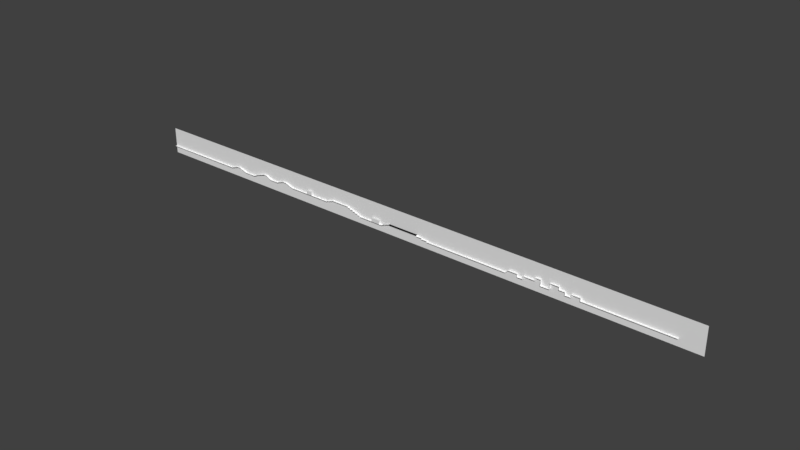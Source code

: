 # Source: course1.blend  (saved by Blender 2.79.0; exported with 4.5.12 LTS)
import bpy
from mathutils import Matrix  # noqa: F401  (used for matrix-valued properties, if any)

bpy.ops.wm.read_factory_settings(use_empty=True)
scene = bpy.context.scene
scene.name = 'Scene'

# ---- collections
col_collection_1 = bpy.data.collections.new('Collection 1'); scene.collection.children.link(col_collection_1)

# ---- materials (node trees are filled in below, after node groups)
mat_w2 = bpy.data.materials.new('w2')
mat_w2.alpha_threshold = 0.0
mat_w2.use_transparent_shadow = False
mat_w2.diffuse_color = (1.0, 1.0, 1.0, 1.0)
mat_w2.specular_color = (0.0, 0.0, 0.0)
mat_w2.roughness = 0.5
mat_w2.specular_intensity = 0.0
mat_w1 = bpy.data.materials.new('w1')
mat_w1.alpha_threshold = 0.0
mat_w1.use_transparent_shadow = False
mat_w1.diffuse_color = (1.0, 1.0, 1.0, 1.0)
mat_w1.specular_color = (0.0, 0.0, 0.0)
mat_w1.roughness = 0.5
mat_w1.specular_intensity = 0.0

# ---- material node trees

# ---- world
world_world = bpy.data.worlds.new('World'); scene.world = world_world
world_world.color = (0.05088, 0.05088, 0.05088)
world_world.use_sun_shadow = False
world_world.sun_shadow_jitter_overblur = 0.0
world_world.cycles.sampling_method = 'MANUAL'

# ---- meshes
me_path2 = bpy.data.meshes.new('path2')
me_path2.from_pydata([(3980.0, 64.0, -200.0), (3216.0, 64.0, -200.0), (2924.0, 64.0, 48.0), (2796.0, 64.0, -200.0), (2188.0, 64.0, -200.0), (1676.0, 64.0, 256.0), (1508.0, 64.0, -200.0), (1204.0, 64.0, -200.0), (820.0, 64.0, -104.0), (432.0, 64.0, 160.0), (288.0, 64.0, -104.0), (4076.0, 64.0, -104.0), (4372.0, 64.0, -104.0), (4564.0, 64.0, -104.0), (4948.0, 64.0, -8.0), (5132.0, 64.0, -8.0), (5420.0, 64.0, -8.0), (5716.0, 64.0, -8.0), (5908.0, 64.0, -104.0), (6100.0, 64.0, -104.0), (6388.0, 64.0, -104.0), (6676.0, 64.0, -200.0), (8560.0, 64.0, -200.0), (8688.0, 64.0, 64.0), (1.024e+04, 64.0, -200.0)], [(1, 0), (2, 1), (3, 2), (4, 3), (5, 4), (6, 5), (7, 6), (8, 7), (9, 8), (10, 9), (0, 11), (11, 12), (12, 13), (13, 14), (14, 15), (15, 16), (16, 17), (17, 18), (18, 19), (19, 20), (20, 21), (21, 22), (22, 23), (23, 24)], [])
me_path2.use_remesh_preserve_volume = False
me_path2.use_remesh_preserve_attributes = False
me_path2.use_mirror_vertex_groups = False
me_path2.update()
me_path1 = bpy.data.meshes.new('path1')
me_path1.from_pydata([(-5216.0, 32.0, 136.0), (-5424.0, 32.0, -16.0), (-5536.0, 32.0, -16.0), (-5824.0, 32.0, -112.0), (-6000.0, 32.0, -192.0), (-6384.0, 32.0, -192.0), (-6672.0, 32.0, -96.0), (-6768.0, 32.0, -96.0), (-7056.0, 32.0, -192.0), (-4928.0, 32.0, -112.0), (-4664.0, 32.0, -16.0), (-4536.0, 32.0, -16.0), (-4248.0, 32.0, -112.0), (-3712.0, 32.0, -112.0), (-3584.0, 32.0, 152.0), (-2744.0, 32.0, -112.0), (-2744.0, 32.0, 152.0), (-2548.0, 32.0, -16.0), (-1868.0, 32.0, -16.0), (-1868.0, 32.0, -16.0), (-1388.0, 32.0, -208.0), (-968.0, 32.0, 32.0), (-524.0, 32.0, -208.0), (-236.0, 32.0, -104.0)], [(2, 1), (1, 0), (3, 2), (4, 3), (5, 4), (6, 5), (7, 6), (8, 7), (0, 9), (9, 10), (10, 11), (11, 12), (12, 13), (13, 14), (14, 15), (15, 16), (16, 17), (17, 18), (18, 19), (19, 20), (20, 21), (21, 22), (22, 23)], [])
me_path1.use_remesh_preserve_volume = False
me_path1.use_remesh_preserve_attributes = False
me_path1.use_mirror_vertex_groups = False
me_path1.update()
me_coin2 = bpy.data.meshes.new('coin2')
me_coin2.from_pydata([(-152.0, 0.0, -32.0), (288.0, 0.0, -80.0), (432.0, 0.0, 160.0), (432.0, 0.0, -32.0), (6388.0, -64.0, -200.0), (1508.0, 0.0, -192.0), (1676.0, 0.0, 256.0), (1676.0, 0.0, 64.0), (1676.0, 0.0, -128.0), (2188.0, 0.0, -176.0), (2412.0, 0.0, -176.0), (2692.0, 0.0, -176.0), (3216.0, 0.0, -176.0), (4548.0, 0.0, 96.0), (5284.0, 0.0, 120.0), (5284.0, 0.0, -96.0), (5572.0, 0.0, 32.0), (5916.0, 0.0, 8.0), (6236.0, 0.0, -64.0), (6676.0, 0.0, -192.0), (7012.0, 0.0, -192.0), (7300.0, 0.0, -192.0)], [(0, 1), (1, 2), (2, 3), (5, 6), (6, 7), (7, 8), (8, 9), (9, 10), (10, 11), (11, 12), (12, 13), (13, 14), (14, 15), (15, 16), (16, 17), (17, 18), (18, 19), (19, 20), (20, 21), (3, 5)], [])
me_coin2.use_remesh_preserve_volume = False
me_coin2.use_remesh_preserve_attributes = False
me_coin2.use_mirror_vertex_groups = False
me_coin2.update()
me_water2 = bpy.data.meshes.new('water2')
me_water2.from_pydata([(-3600.0, -64.0, -112.0), (-3600.0, -64.0, 16.0), (-3600.0, 64.0, -112.0), (-3600.0, 64.0, 16.0), (-3312.0, -64.0, -112.0), (-3312.0, -64.0, 16.0), (-3312.0, 64.0, -112.0), (-3312.0, 64.0, 16.0)], [], [(0, 1, 3, 2), (2, 3, 7, 6), (6, 7, 5, 4), (4, 5, 1, 0), (2, 6, 4, 0), (7, 3, 1, 5)])
me_water2.use_remesh_preserve_volume = False
me_water2.use_remesh_preserve_attributes = False
me_water2.use_mirror_vertex_groups = False
me_water2.update()
me_water1 = bpy.data.meshes.new('water1')
me_water1.from_pydata([(-3600.0, -64.0, -112.0), (-3600.0, -64.0, 16.0), (-3600.0, 64.0, -112.0), (-3600.0, 64.0, 16.0), (-3408.0, -64.0, -112.0), (-3408.0, -64.0, 16.0), (-3408.0, 64.0, -112.0), (-3408.0, 64.0, 16.0)], [], [(0, 1, 3, 2), (2, 3, 7, 6), (6, 7, 5, 4), (4, 5, 1, 0), (2, 6, 4, 0), (7, 3, 1, 5)])
me_water1.use_remesh_preserve_volume = False
me_water1.use_remesh_preserve_attributes = False
me_water1.use_mirror_vertex_groups = False
me_water1.update()
me_mcoin2 = bpy.data.meshes.new('mcoin2')
me_mcoin2.from_pydata([(2924.0, 0.0, 48.0), (8688.0, 0.0, 64.0)], [(0, 1)], [])
_uv = me_mcoin2.uv_layers.new(name='UVMap')
_uv.uv.foreach_set('vector', [])
me_mcoin2.use_remesh_preserve_volume = False
me_mcoin2.use_remesh_preserve_attributes = False
me_mcoin2.use_mirror_vertex_groups = False
me_mcoin2.update()
me_box2 = bpy.data.meshes.new('box2')
me_box2.from_pydata([(1676.0, 0.0, 364.7), (1676.0, 0.0, 176.5), (1676.0, 0.0, -11.76), (1676.0, 0.0, -200.0), (432.0, 0.0, 272.5), (432.0, 0.0, 84.24), (432.0, 0.0, -104.0)], [(0, 1), (1, 2), (2, 3), (5, 6), (4, 5)], [])
me_box2.use_remesh_preserve_volume = False
me_box2.use_remesh_preserve_attributes = False
me_box2.use_mirror_vertex_groups = False
me_box2.update()
me_box1 = bpy.data.meshes.new('box1')
me_box1.from_pydata([(432.0, 0.0, 272.5), (432.0, 0.0, 84.24), (432.0, 0.0, -104.0)], [(1, 2), (0, 1)], [])
_uv = me_box1.uv_layers.new(name='UVMap')
_uv.uv.foreach_set('vector', [])
me_box1.use_remesh_preserve_volume = False
me_box1.use_remesh_preserve_attributes = False
me_box1.use_mirror_vertex_groups = False
me_box1.update()
me_coin1 = bpy.data.meshes.new('coin1')
me_coin1.from_pydata([(-8576.0, 0.0, -176.0), (-8192.0, 0.0, -176.0), (-7808.0, 0.0, -176.0), (-7424.0, 0.0, -176.0), (-7040.0, 0.0, -176.0), (-6720.0, 0.0, -72.0), (-6208.0, 0.0, -176.0), (-5488.0, 0.0, 32.0), (-5216.0, 0.0, 136.0), (-4960.0, 0.0, 136.0), (-4256.0, 0.0, -96.0), (-3744.0, 0.0, 96.0), (-3584.0, 0.0, 152.0), (-2880.0, 0.0, -104.0), (-2400.0, 0.0, 40.0), (-2016.0, 0.0, 40.0), (-1608.0, 0.0, -112.0), (-968.0, 0.0, -32.0), (-872.0, 0.0, 16.0), (-152.0, 0.0, -32.0), (288.0, 0.0, -80.0), (432.0, 0.0, 160.0), (432.0, 0.0, -32.0)], [(0, 1), (1, 2), (2, 3), (3, 4), (4, 5), (5, 6), (6, 7), (7, 8), (8, 9), (9, 10), (10, 11), (11, 12), (12, 13), (13, 14), (14, 15), (15, 16), (16, 17), (17, 18), (18, 19), (19, 20), (20, 21), (21, 22)], [])
_uv = me_coin1.uv_layers.new(name='UVMap')
_uv.uv.foreach_set('vector', [])
me_coin1.use_remesh_preserve_volume = False
me_coin1.use_remesh_preserve_attributes = False
me_coin1.use_mirror_vertex_groups = False
me_coin1.update()
me_w2 = bpy.data.meshes.new('w2')
me_w2.from_pydata([(3980.0, 64.0, -200.0), (3980.0, -64.0, -200.0), (4076.0, 64.0, -104.0), (4076.0, -64.0, -104.0), (4372.0, 64.0, -104.0), (4372.0, -64.0, -104.0), (4372.0, 64.0, -200.0), (4372.0, -64.0, -200.0), (4564.0, 64.0, -200.0), (4564.0, -64.0, -200.0), (4564.0, 64.0, -104.0), (4564.0, -64.0, -104.0), (4948.0, 64.0, -104.0), (4948.0, -64.0, -104.0), (4948.0, 64.0, -8.0), (4948.0, -64.0, -8.0), (5132.0, 64.0, -8.0), (5132.0, -64.0, -8.0), (5132.0, 64.0, -200.0), (5132.0, -64.0, -200.0), (5420.0, 64.0, -200.0), (5420.0, -64.0, -200.0), (5420.0, 64.0, -8.0), (5420.0, -64.0, -8.0), (5716.0, 64.0, -8.0), (5716.0, -64.0, -8.0), (5716.0, 64.0, -104.0), (5716.0, -64.0, -104.0), (5908.0, 64.0, -104.0), (5908.0, -64.0, -104.0), (5908.0, 64.0, -200.0), (5908.0, -64.0, -200.0), (6100.0, 64.0, -200.0), (6100.0, -64.0, -200.0), (6100.0, 64.0, -104.0), (6100.0, -64.0, -104.0), (6388.0, 64.0, -104.0), (6388.0, -64.0, -104.0), (6388.0, 64.0, -200.0), (6388.0, -64.0, -200.0), (9220.0, 64.0, -200.0), (9220.0, -64.0, -200.0), (-236.0, 64.0, -104.0), (820.0, 64.0, -104.0), (820.0, -64.0, -104.0), (820.0, 64.0, -136.0), (820.0, -64.0, -136.0), (1012.0, 64.0, -136.0), (1012.0, -64.0, -136.0), (1012.0, 64.0, -168.0), (1012.0, -64.0, -168.0), (1204.0, 64.0, -168.0), (1204.0, -64.0, -168.0), (1204.0, 64.0, -200.0), (1204.0, -64.0, -200.0), (-236.0, -64.0, -104.0), (-524.0, 64.0, -208.0), (-524.0, -64.0, -208.0)], [], [(0, 1, 3, 2), (2, 3, 5, 4), (4, 5, 7, 6), (6, 7, 9, 8), (8, 9, 11, 10), (10, 11, 13, 12), (12, 13, 15, 14), (14, 15, 17, 16), (16, 17, 19, 18), (18, 19, 21, 20), (20, 21, 23, 22), (22, 23, 25, 24), (24, 25, 27, 26), (26, 27, 29, 28), (28, 29, 31, 30), (30, 31, 33, 32), (32, 33, 35, 34), (34, 35, 37, 36), (36, 37, 39, 38), (38, 39, 41, 40), (42, 55, 44, 43), (43, 44, 46, 45), (45, 46, 48, 47), (47, 48, 50, 49), (49, 50, 52, 51), (51, 52, 54, 53), (0, 53, 54, 1), (55, 42, 56, 57)])
_uv = me_w2.uv_layers.new(name='UVMap')
_uv.uv.foreach_set('vector', [0.0, 0.0, 0.0, 0.0, 0.0, 0.0, 0.0, 0.0, 0.0, 0.0, 0.0, 0.0, 0.0, 0.0, 0.0, 0.0, 0.0, 0.0, 0.0, 0.0, 0.0, 0.0, 0.0, 0.0, 0.0, 0.0, 0.0, 0.0, 0.0, 0.0, 0.0, 0.0, 0.0, 0.0, 0.0, 0.0, 0.0, 0.0, 0.0, 0.0, 0.0, 0.0, 0.0, 0.0, 0.0, 0.0, 0.0, 0.0, 0.0, 0.0, 0.0, 0.0, 0.0, 0.0, 0.0, 0.0, 0.0, 0.0, 0.0, 0.0, 0.0, 0.0, 0.0, 0.0, 0.0, 0.0, 0.0, 0.0, 0.0, 0.0, 0.0, 0.0, 0.0, 0.0, 0.0, 0.0, 0.0, 0.0, 0.0, 0.0, 0.0, 0.0, 0.0, 0.0, 0.0, 0.0, 0.0, 0.0, 0.0, 0.0, 0.0, 0.0, 0.0, 0.0, 0.0, 0.0, 0.0, 0.0, 0.0, 0.0, 0.0, 0.0, 0.0, 0.0, 0.0, 0.0, 0.0, 0.0, 0.0, 0.0, 0.0, 0.0, 0.0, 0.0, 0.0, 0.0, 0.0, 0.0, 0.0, 0.0, 0.0, 0.0, 0.0, 0.0, 0.0, 0.0, 0.0, 0.0, 0.0, 0.0, 0.0, 0.0, 0.0, 0.0, 0.0, 0.0, 0.0, 0.0, 0.0, 0.0, 0.0, 0.0, 0.0, 0.0, 0.0, 0.0, 0.0, 0.0, 0.0, 0.0, 0.0, 0.0, 0.0, 0.0, 0.0, 0.0, 0.0, 0.0, 0.0, 0.0, 0.0, 0.0, 0.0, 0.0, 0.0, 0.0, 0.0, 0.0, 0.0, 0.0, 0.0, 0.0, 0.0, 0.0, 0.0, 0.0, 0.0, 0.0, 0.0, 0.0, 0.0, 0.0, 0.0, 0.0, 0.0, 0.0, 0.0, 0.0, 0.0, 0.0, 0.0, 0.0, 0.0, 0.0, 0.0, 0.0, 0.0, 0.0, 0.0, 0.0, 0.0, 0.0, 0.0, 0.0, 0.0, 0.0, 0.0, 0.0, 0.0, 0.0, 0.0, 0.0, 0.0, 0.0, 0.0, 0.0, 0.0, 0.0, 0.0, 0.0, 0.0, 0.0, 0.0, 0.0])
me_w2.materials.append(mat_w2)
me_w2.use_remesh_preserve_volume = False
me_w2.use_remesh_preserve_attributes = False
me_w2.use_mirror_vertex_groups = False
me_w2.update()
me_w1 = bpy.data.meshes.new('w1')
me_w1.from_pydata([(-9936.0, 64.0, -192.0), (-9936.0, -64.0, -192.0), (-7056.0, 64.0, -192.0), (-7056.0, -64.0, -192.0), (-6768.0, 64.0, -96.0), (-6768.0, -64.0, -96.0), (-6672.0, 64.0, -96.0), (-6672.0, -64.0, -96.0), (-6384.0, 64.0, -192.0), (-6384.0, -64.0, -192.0), (-6000.0, 64.0, -192.0), (-6000.0, -64.0, -192.0), (-5824.0, 64.0, -112.0), (-5824.0, -64.0, -112.0), (-5536.0, 64.0, -16.0), (-5536.0, -64.0, -16.0), (-5424.0, 64.0, -16.0), (-5424.0, -64.0, -16.0), (-5216.0, 64.0, -112.0), (-5216.0, -64.0, -112.0), (-4928.0, 64.0, -112.0), (-4928.0, -64.0, -112.0), (-4664.0, 64.0, -16.0), (-4664.0, -64.0, -16.0), (-4536.0, 64.0, -16.0), (-4536.0, -64.0, -16.0), (-4248.0, 64.0, -112.0), (-4248.0, -64.0, -112.0), (-236.0, 64.0, -104.0), (-2744.0, 64.0, -112.0), (-2744.0, -64.0, -112.0), (-2744.0, 64.0, -80.0), (-2744.0, -64.0, -80.0), (-2648.0, 64.0, -80.0), (-2648.0, -64.0, -80.0), (-2648.0, 64.0, -48.0), (-2648.0, -64.0, -48.0), (-2548.0, 64.0, -48.0), (-2548.0, -64.0, -48.0), (-2548.0, 64.0, -16.0), (-2548.0, -64.0, -16.0), (-1868.0, 64.0, -16.0), (-1868.0, -64.0, -16.0), (-1868.0, 64.0, -48.0), (-1868.0, -64.0, -48.0), (-1772.0, 64.0, -48.0), (-1772.0, -64.0, -48.0), (-1772.0, 64.0, -80.0), (-1772.0, -64.0, -80.0), (-1676.0, 64.0, -80.0), (-1676.0, -64.0, -80.0), (-1676.0, 64.0, -112.0), (-1676.0, -64.0, -112.0), (-1580.0, 64.0, -112.0), (-1580.0, -64.0, -112.0), (-1580.0, 64.0, -144.0), (-1580.0, -64.0, -144.0), (-1484.0, 64.0, -144.0), (-1484.0, -64.0, -144.0), (-1484.0, 64.0, -176.0), (-1484.0, -64.0, -176.0), (-1388.0, 64.0, -176.0), (-1388.0, -64.0, -176.0), (-1388.0, 64.0, -208.0), (-1388.0, -64.0, -208.0), (-524.0, 64.0, -208.0), (-524.0, -64.0, -208.0), (-236.0, -64.0, -104.0), (820.0, 64.0, -104.0), (820.0, -64.0, -104.0)], [], [(0, 1, 3, 2), (2, 3, 5, 4), (4, 5, 7, 6), (6, 7, 9, 8), (8, 9, 11, 10), (10, 11, 13, 12), (12, 13, 15, 14), (14, 15, 17, 16), (16, 17, 19, 18), (18, 19, 21, 20), (20, 21, 23, 22), (22, 23, 25, 24), (24, 25, 27, 26), (29, 30, 32, 31), (31, 32, 34, 33), (33, 34, 36, 35), (35, 36, 38, 37), (37, 38, 40, 39), (39, 40, 42, 41), (41, 42, 44, 43), (43, 44, 46, 45), (45, 46, 48, 47), (47, 48, 50, 49), (49, 50, 52, 51), (51, 52, 54, 53), (53, 54, 56, 55), (55, 56, 58, 57), (57, 58, 60, 59), (59, 60, 62, 61), (61, 62, 64, 63), (63, 64, 66, 65), (65, 66, 67, 28), (26, 27, 30, 29), (28, 67, 69, 68)])
_uv = me_w1.uv_layers.new(name='UVMap')
_uv.uv.foreach_set('vector', [0.0, 0.0, 0.0, 0.0, 0.0, 0.0, 0.0, 0.0, 0.0, 0.0, 0.0, 0.0, 0.0, 0.0, 0.0, 0.0, 0.0, 0.0, 0.0, 0.0, 0.0, 0.0, 0.0, 0.0, 0.0, 0.0, 0.0, 0.0, 0.0, 0.0, 0.0, 0.0, 0.0, 0.0, 0.0, 0.0, 0.0, 0.0, 0.0, 0.0, 0.0, 0.0, 0.0, 0.0, 0.0, 0.0, 0.0, 0.0, 0.0, 0.0, 0.0, 0.0, 0.0, 0.0, 0.0, 0.0, 0.0, 0.0, 0.0, 0.0, 0.0, 0.0, 0.0, 0.0, 0.0, 0.0, 0.0, 0.0, 0.0, 0.0, 0.0, 0.0, 0.0, 0.0, 0.0, 0.0, 0.0, 0.0, 0.0, 0.0, 0.0, 0.0, 0.0, 0.0, 0.0, 0.0, 0.0, 0.0, 0.0, 0.0, 0.0, 0.0, 0.0, 0.0, 0.0, 0.0, 0.0, 0.0, 0.0, 0.0, 0.0, 0.0, 0.0, 0.0, 0.0, 0.0, 0.0, 0.0, 0.0, 0.0, 0.0, 0.0, 0.0, 0.0, 0.0, 0.0, 0.0, 0.0, 0.0, 0.0, 0.0, 0.0, 0.0, 0.0, 0.0, 0.0, 0.0, 0.0, 0.0, 0.0, 0.0, 0.0, 0.0, 0.0, 0.0, 0.0, 0.0, 0.0, 0.0, 0.0, 0.0, 0.0, 0.0, 0.0, 0.0, 0.0, 0.0, 0.0, 0.0, 0.0, 0.0, 0.0, 0.0, 0.0, 0.0, 0.0, 0.0, 0.0, 0.0, 0.0, 0.0, 0.0, 0.0, 0.0, 0.0, 0.0, 0.0, 0.0, 0.0, 0.0, 0.0, 0.0, 0.0, 0.0, 0.0, 0.0, 0.0, 0.0, 0.0, 0.0, 0.0, 0.0, 0.0, 0.0, 0.0, 0.0, 0.0, 0.0, 0.0, 0.0, 0.0, 0.0, 0.0, 0.0, 0.0, 0.0, 0.0, 0.0, 0.0, 0.0, 0.0, 0.0, 0.0, 0.0, 0.0, 0.0, 0.0, 0.0, 0.0, 0.0, 0.0, 0.0, 0.0, 0.0, 0.0, 0.0, 0.0, 0.0, 0.0, 0.0, 0.0, 0.0, 0.0, 0.0, 0.0, 0.0, 0.0, 0.0, 0.0, 0.0, 0.0, 0.0, 0.0, 0.0, 0.0, 0.0, 0.0, 0.0, 0.0, 0.0, 0.0, 0.0, 0.0, 0.0, 0.0, 0.0, 0.0, 0.0, 0.0, 0.0, 0.0, 0.0, 0.0, 0.0, 0.0, 0.0, 0.0, 0.0, 0.0, 0.0, 0.0, 0.0, 0.0, 0.0, 0.0, 0.0, 0.0, 0.0, 0.0, 0.0, 0.0, 0.0])
me_w1.materials.append(mat_w1)
me_w1.use_remesh_preserve_volume = False
me_w1.use_remesh_preserve_attributes = False
me_w1.use_mirror_vertex_groups = False
me_w1.update()
me_bg = bpy.data.meshes.new('bg')
me_bg.from_pydata([(-9936.0, 0.0, 448.0), (-9936.0, 0.0, -448.0), (9936.0, 0.0, 448.0), (9936.0, 0.0, -448.0)], [], [(0, 1, 3, 2)])
_uv = me_bg.uv_layers.new(name='UVMap')
_uv.uv.foreach_set('vector', [0.0, 1.0, 1.0, 1.0, 1.0, 2.15e-08, 0.0, 0.0])
me_bg.use_remesh_preserve_volume = False
me_bg.use_remesh_preserve_attributes = False
me_bg.use_mirror_vertex_groups = False
me_bg.update()

# ---- objects
ob_path2 = bpy.data.objects.new('path2', me_path2)
ob_path1 = bpy.data.objects.new('path1', me_path1)
ob_coin2 = bpy.data.objects.new('coin2', me_coin2)
ob_water2 = bpy.data.objects.new('water2', me_water2)
ob_water1 = bpy.data.objects.new('water1', me_water1)
ob_mcoin2 = bpy.data.objects.new('mcoin2', me_mcoin2)
ob_box2 = bpy.data.objects.new('box2', me_box2)
ob_box1 = bpy.data.objects.new('box1', me_box1)
ob_coin1 = bpy.data.objects.new('coin1', me_coin1)
ob_w2 = bpy.data.objects.new('w2', me_w2)
ob_w1 = bpy.data.objects.new('w1', me_w1)
ob_bg = bpy.data.objects.new('bg', me_bg)

# ---- transforms, parenting, visibility, modifiers, constraints
ob_path2.location = (0.0, 0.0, 0.0)
ob_path2.lineart.crease_threshold = 0.0
ob_path1.location = (0.0, 0.0, 0.0)
ob_path1.hide_viewport = True
ob_path1.lineart.crease_threshold = 0.0
ob_coin2.location = (0.0, 0.0, 0.0)
ob_coin2.lineart.crease_threshold = 0.0
ob_water2.location = (2692.0, -9.537e-07, -96.0)
ob_water2.hide_viewport = True
ob_water2.lineart.crease_threshold = 0.0
ob_water1.location = (0.0, 0.0, 0.0)
ob_water1.hide_viewport = True
ob_water1.lineart.crease_threshold = 0.0
ob_mcoin2.location = (0.0, 0.0, 0.0)
ob_mcoin2.lineart.crease_threshold = 0.0
ob_box2.location = (0.0, 0.0, 0.0)
ob_box2.hide_viewport = True
ob_box2.lineart.crease_threshold = 0.0
ob_box1.location = (0.0, 0.0, 0.0)
ob_box1.hide_viewport = True
ob_box1.lineart.crease_threshold = 0.0
ob_coin1.location = (0.0, 0.0, 0.0)
ob_coin1.lineart.crease_threshold = 0.0
ob_w2.location = (0.0, 0.0, 0.0)
ob_w2.lineart.crease_threshold = 0.0
ob_w1.location = (0.0, 0.0, 0.0)
ob_w1.hide_viewport = True
ob_w1.lineart.crease_threshold = 0.0
ob_bg.location = (0.0, 0.0, 0.0)
ob_bg.hide_viewport = True
ob_bg.lineart.crease_threshold = 0.0

# ---- collection membership
col_collection_1.objects.link(ob_path2)
col_collection_1.objects.link(ob_path1)
col_collection_1.objects.link(ob_coin2)
col_collection_1.objects.link(ob_water2)
col_collection_1.objects.link(ob_water1)
col_collection_1.objects.link(ob_mcoin2)
col_collection_1.objects.link(ob_box2)
col_collection_1.objects.link(ob_box1)
col_collection_1.objects.link(ob_coin1)
col_collection_1.objects.link(ob_w2)
col_collection_1.objects.link(ob_w1)
col_collection_1.objects.link(ob_bg)

# ---- scene / render settings (as saved in the file)
scene.frame_start = 1; scene.frame_end = 250; scene.frame_set(1)
scene.render.engine = 'BLENDER_EEVEE_NEXT'
scene.render.resolution_percentage = 50
scene.render.dither_intensity = 0.0
scene.cycles.use_denoising = False
scene.cycles.samples = 128
scene.cycles.sampling_pattern = 'TABULATED_SOBOL'
scene.cycles.use_adaptive_sampling = False
scene.cycles.use_light_tree = False
scene.cycles.blur_glossy = 0.0
scene.cycles.sample_clamp_indirect = 0.0
scene.view_settings.view_transform = 'Standard'
bpy.context.view_layer.update()

# ---- added for rendering (the .blend has no active camera and no usable light): camera, sun
cam_auto = bpy.data.cameras.new('AutoCamera')
cam_auto.lens = 50.0
cam_auto.sensor_width = 36.0
cam_auto.clip_end = 328005.0
ob_auto_camera = bpy.data.objects.new('AutoCamera', cam_auto)
scene.collection.objects.link(ob_auto_camera)
ob_auto_camera.location = (18843.8, -22427.8, 14951.8)
ob_auto_camera.rotation_euler = (1.09748, -7.21219e-08, 0.694738)
scene.camera = ob_auto_camera
light_auto_sun = bpy.data.lights.new('AutoSun', 'SUN')
light_auto_sun.energy = 3.0
light_auto_sun.angle = 0.0523599
ob_auto_sun = bpy.data.objects.new('AutoSun', light_auto_sun)
scene.collection.objects.link(ob_auto_sun)
ob_auto_sun.rotation_euler = (0.872665, 0.174533, 0.523599)
bpy.context.view_layer.update()
